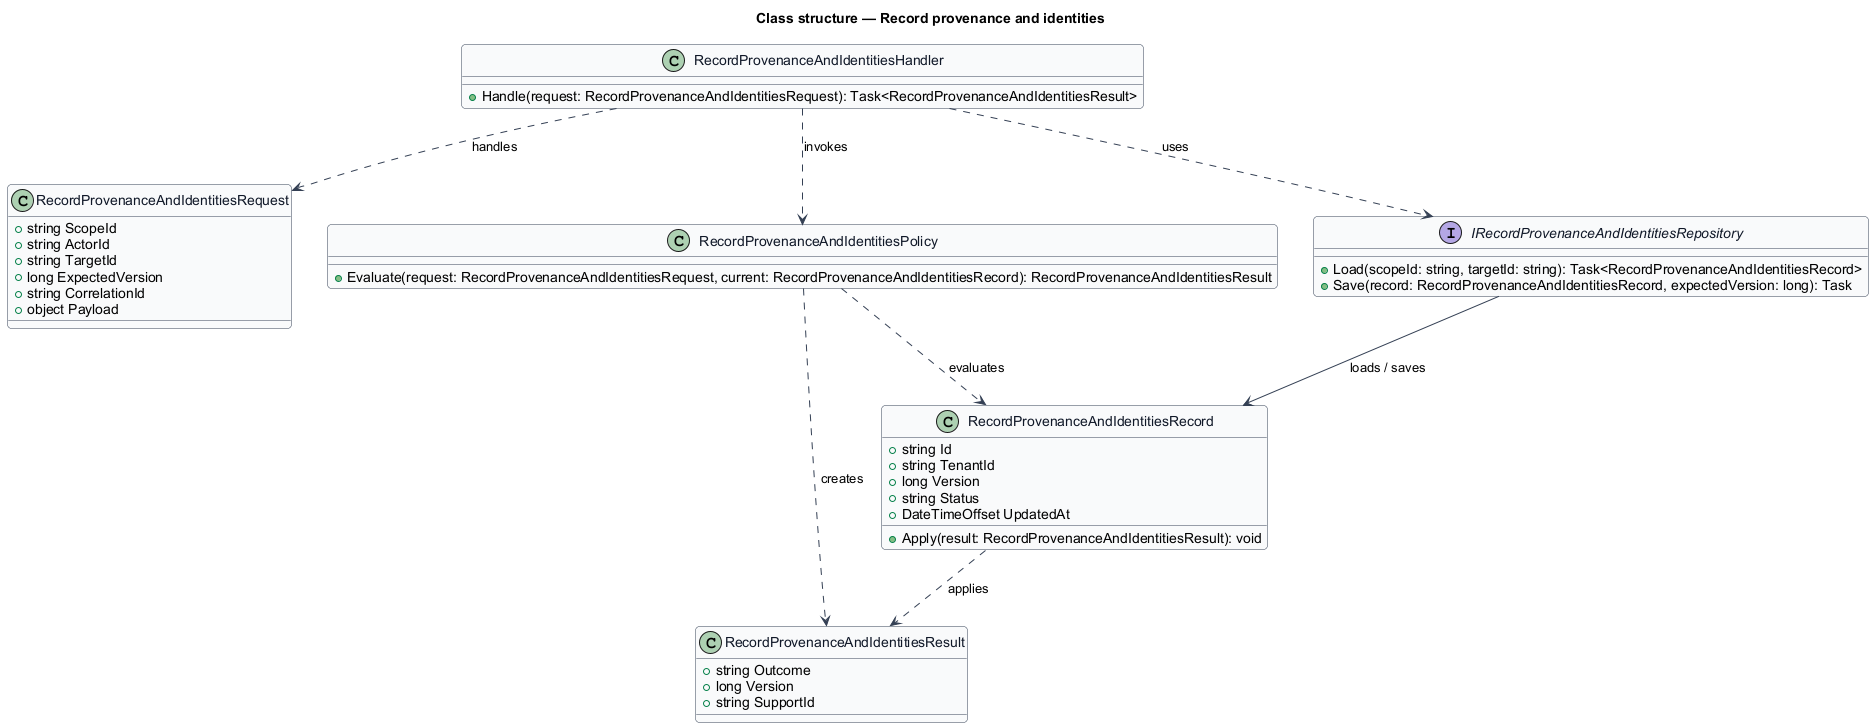

The diagram above was rendered by PlantUML. Its source (embedded in the PNG):
@startuml
skinparam backgroundColor #FFFFFF
skinparam shadowing false
skinparam roundcorner 8
skinparam defaultFontName Arial
skinparam ArrowColor #344054
skinparam class {
  BorderColor #344054
  FontColor #101828
  BackgroundColor #F9FAFB
}
title Class structure — Record provenance and identities

class RecordProvenanceAndIdentitiesRequest {
  +string ScopeId
  +string ActorId
  +string TargetId
  +long ExpectedVersion
  +string CorrelationId
  +object Payload
}

class RecordProvenanceAndIdentitiesResult {
  +string Outcome
  +long Version
  +string SupportId
}

class RecordProvenanceAndIdentitiesRecord {
  +string Id
  +string TenantId
  +long Version
  +string Status
  +DateTimeOffset UpdatedAt
  +Apply(result: RecordProvenanceAndIdentitiesResult): void
}

class RecordProvenanceAndIdentitiesPolicy {
  +Evaluate(request: RecordProvenanceAndIdentitiesRequest, current: RecordProvenanceAndIdentitiesRecord): RecordProvenanceAndIdentitiesResult
}

interface IRecordProvenanceAndIdentitiesRepository {
  +Load(scopeId: string, targetId: string): Task<RecordProvenanceAndIdentitiesRecord>
  +Save(record: RecordProvenanceAndIdentitiesRecord, expectedVersion: long): Task
}

class RecordProvenanceAndIdentitiesHandler {
  +Handle(request: RecordProvenanceAndIdentitiesRequest): Task<RecordProvenanceAndIdentitiesResult>
}

RecordProvenanceAndIdentitiesHandler ..> RecordProvenanceAndIdentitiesRequest : handles
RecordProvenanceAndIdentitiesHandler ..> RecordProvenanceAndIdentitiesPolicy : invokes
RecordProvenanceAndIdentitiesHandler ..> IRecordProvenanceAndIdentitiesRepository : uses
IRecordProvenanceAndIdentitiesRepository --> RecordProvenanceAndIdentitiesRecord : loads / saves
RecordProvenanceAndIdentitiesPolicy ..> RecordProvenanceAndIdentitiesRecord : evaluates
RecordProvenanceAndIdentitiesPolicy ..> RecordProvenanceAndIdentitiesResult : creates
RecordProvenanceAndIdentitiesRecord ..> RecordProvenanceAndIdentitiesResult : applies
@enduml